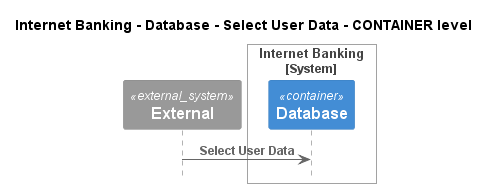

The diagram above was rendered by PlantUML. Its source (embedded in the PNG):
@startuml
!pragma layout smetana
!include ..\..\..\..\..\..\.c4s\C4_Sequence.puml

title Internet Banking - Database - Select User Data - CONTAINER level

System_Ext(C4InterFlow.SoftwareSystems.ExternalSystem, "External", "")

System_Boundary(BigBankPlc.SoftwareSystems.InternetBanking, "Internet Banking")
    ContainerDb(BigBankPlc.SoftwareSystems.InternetBanking.Containers.Database, "Database", "", "")
Boundary_End()

Rel(C4InterFlow.SoftwareSystems.ExternalSystem, BigBankPlc.SoftwareSystems.InternetBanking.Containers.Database, "Select User Data")


@enduml